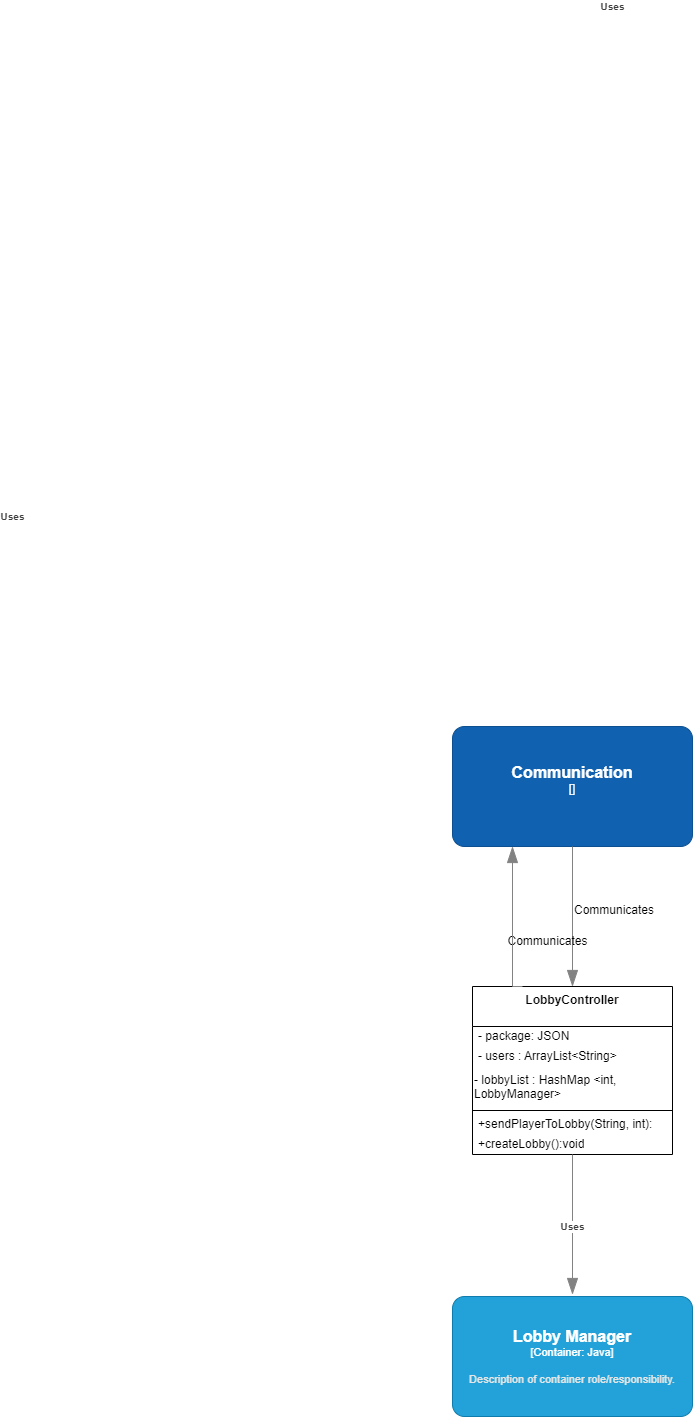

The diagram above was exported from draw.io. Its source (the exported page's mxGraphModel, read from the mxfile embedded in the PNG):
<mxGraphModel dx="2284" dy="1877" grid="1" gridSize="10" guides="1" tooltips="1" connect="1" arrows="1" fold="1" page="1" pageScale="1" pageWidth="850" pageHeight="1100" math="0" shadow="0">
  <root>
    <mxCell id="0" />
    <mxCell id="1" parent="0" />
    <mxCell id="56SD0yR_lCgJiJCI__P_-1" value="&lt;b&gt;LobbyController&lt;/b&gt;" style="swimlane;fontStyle=0;align=center;verticalAlign=top;childLayout=stackLayout;horizontal=1;startSize=40;horizontalStack=0;resizeParent=1;resizeParentMax=0;resizeLast=0;collapsible=0;marginBottom=0;html=1;whiteSpace=wrap;" parent="1" vertex="1">
      <mxGeometry x="300" y="200" width="200" height="168" as="geometry" />
    </mxCell>
    <mxCell id="56SD0yR_lCgJiJCI__P_-3" value="- package: JSON" style="text;html=1;strokeColor=none;fillColor=none;align=left;verticalAlign=middle;spacingLeft=4;spacingRight=4;overflow=hidden;rotatable=0;points=[[0,0.5],[1,0.5]];portConstraint=eastwest;whiteSpace=wrap;" parent="56SD0yR_lCgJiJCI__P_-1" vertex="1">
      <mxGeometry y="40" width="200" height="20" as="geometry" />
    </mxCell>
    <mxCell id="kuAjKOTXd6KrVfLlisdC-2" value="- users : ArrayList&amp;lt;String&amp;gt;" style="text;html=1;strokeColor=none;fillColor=none;align=left;verticalAlign=middle;spacingLeft=4;spacingRight=4;overflow=hidden;rotatable=0;points=[[0,0.5],[1,0.5]];portConstraint=eastwest;whiteSpace=wrap;" parent="56SD0yR_lCgJiJCI__P_-1" vertex="1">
      <mxGeometry y="60" width="200" height="20" as="geometry" />
    </mxCell>
    <mxCell id="2suOYkJqypf_pwIvr91c-1" value="- lobbyList : HashMap &amp;lt;int, LobbyManager&amp;gt;" style="text;whiteSpace=wrap;html=1;" parent="56SD0yR_lCgJiJCI__P_-1" vertex="1">
      <mxGeometry y="80" width="200" height="40" as="geometry" />
    </mxCell>
    <mxCell id="56SD0yR_lCgJiJCI__P_-6" value="" style="line;strokeWidth=1;fillColor=none;align=left;verticalAlign=middle;spacingTop=-1;spacingLeft=3;spacingRight=3;rotatable=0;labelPosition=right;points=[];portConstraint=eastwest;" parent="56SD0yR_lCgJiJCI__P_-1" vertex="1">
      <mxGeometry y="120" width="200" height="8" as="geometry" />
    </mxCell>
    <mxCell id="56SD0yR_lCgJiJCI__P_-8" value="+sendPlayerToLobby(String, int): void" style="text;html=1;strokeColor=none;fillColor=none;align=left;verticalAlign=middle;spacingLeft=4;spacingRight=4;overflow=hidden;rotatable=0;points=[[0,0.5],[1,0.5]];portConstraint=eastwest;whiteSpace=wrap;" parent="56SD0yR_lCgJiJCI__P_-1" vertex="1">
      <mxGeometry y="128" width="200" height="20" as="geometry" />
    </mxCell>
    <mxCell id="QBOmsO4AyBYmLUPjN1_2-1" value="+createLobby():void" style="text;html=1;strokeColor=none;fillColor=none;align=left;verticalAlign=middle;spacingLeft=4;spacingRight=4;overflow=hidden;rotatable=0;points=[[0,0.5],[1,0.5]];portConstraint=eastwest;whiteSpace=wrap;" parent="56SD0yR_lCgJiJCI__P_-1" vertex="1">
      <mxGeometry y="148" width="200" height="20" as="geometry" />
    </mxCell>
    <object placeholders="1" c4Name="Communication" c4Type="" c4Description="" label="&lt;font style=&quot;font-size: 16px&quot;&gt;&lt;b&gt;%c4Name%&lt;/b&gt;&lt;/font&gt;&lt;div&gt;[%c4Type%]&lt;/div&gt;&lt;br&gt;&lt;div&gt;&lt;font style=&quot;font-size: 11px&quot;&gt;&lt;font color=&quot;#cccccc&quot;&gt;%c4Description%&lt;/font&gt;&lt;/div&gt;" id="AC5eWRHj8RUT7Mmm6Rpw-1">
      <mxCell style="rounded=1;whiteSpace=wrap;html=1;labelBackgroundColor=none;fillColor=#1061B0;fontColor=#ffffff;align=center;arcSize=10;strokeColor=#0D5091;metaEdit=1;resizable=0;points=[[0.25,0,0],[0.5,0,0],[0.75,0,0],[1,0.25,0],[1,0.5,0],[1,0.75,0],[0.75,1,0],[0.5,1,0],[0.25,1,0],[0,0.75,0],[0,0.5,0],[0,0.25,0]];" parent="1" vertex="1">
        <mxGeometry x="280" y="-60" width="240" height="120" as="geometry" />
      </mxCell>
    </object>
    <object placeholders="1" c4Name="Lobby Manager" c4Type="Container" c4Technology="Java" c4Description="Description of container role/responsibility." label="&lt;font style=&quot;font-size: 16px&quot;&gt;&lt;b&gt;%c4Name%&lt;/b&gt;&lt;/font&gt;&lt;div&gt;[%c4Type%: %c4Technology%]&lt;/div&gt;&lt;br&gt;&lt;div&gt;&lt;font style=&quot;font-size: 11px&quot;&gt;&lt;font color=&quot;#E6E6E6&quot;&gt;%c4Description%&lt;/font&gt;&lt;/div&gt;" id="qO9z6_TNaeXzh0u5CgGd-1">
      <mxCell style="rounded=1;whiteSpace=wrap;html=1;fontSize=11;labelBackgroundColor=none;fillColor=#23A2D9;fontColor=#ffffff;align=center;arcSize=10;strokeColor=#0E7DAD;metaEdit=1;resizable=0;points=[[0.25,0,0],[0.5,0,0],[0.75,0,0],[1,0.25,0],[1,0.5,0],[1,0.75,0],[0.75,1,0],[0.5,1,0],[0.25,1,0],[0,0.75,0],[0,0.5,0],[0,0.25,0]];" parent="1" vertex="1">
        <mxGeometry x="280" y="510" width="240" height="120" as="geometry" />
      </mxCell>
    </object>
    <object placeholders="1" c4Type="Relationship" c4Description="Uses" label="&lt;div style=&quot;text-align: left&quot;&gt;&lt;div style=&quot;text-align: center&quot;&gt;&lt;b&gt;%c4Description%&lt;/b&gt;&lt;/div&gt;" id="_-4R6IsQQprt2U4EJK2--1">
      <mxCell style="endArrow=blockThin;html=1;fontSize=10;fontColor=#404040;strokeWidth=1;endFill=1;strokeColor=#828282;elbow=vertical;metaEdit=1;endSize=14;startSize=14;jumpStyle=arc;jumpSize=16;rounded=0;edgeStyle=orthogonalEdgeStyle;" parent="1" edge="1">
        <mxGeometry x="0.0286" width="240" relative="1" as="geometry">
          <mxPoint x="400" y="368" as="sourcePoint" />
          <mxPoint x="400" y="508" as="targetPoint" />
          <mxPoint as="offset" />
          <Array as="points">
            <mxPoint x="400" y="428" />
            <mxPoint x="400" y="428" />
          </Array>
        </mxGeometry>
      </mxCell>
    </object>
    <object placeholders="1" c4Type="Relationship" c4Description="Uses" label="&lt;div style=&quot;text-align: left&quot;&gt;&lt;div style=&quot;text-align: center&quot;&gt;&lt;b&gt;%c4Description%&lt;/b&gt;&lt;/div&gt;" id="oPDIZWOg18oDQbxryhjh-1">
      <mxCell style="endArrow=blockThin;html=1;fontSize=10;fontColor=#404040;strokeWidth=1;endFill=1;strokeColor=#828282;elbow=vertical;metaEdit=1;endSize=14;startSize=14;jumpStyle=arc;jumpSize=16;rounded=0;edgeStyle=orthogonalEdgeStyle;exitX=0.5;exitY=1;exitDx=0;exitDy=0;exitPerimeter=0;" parent="1" source="AC5eWRHj8RUT7Mmm6Rpw-1" edge="1">
        <mxGeometry x="-1" y="-650" width="240" relative="1" as="geometry">
          <mxPoint x="400" y="80" as="sourcePoint" />
          <mxPoint x="400" y="200" as="targetPoint" />
          <mxPoint x="90" y="-330" as="offset" />
          <Array as="points">
            <mxPoint x="400" y="70" />
            <mxPoint x="400" y="70" />
          </Array>
        </mxGeometry>
      </mxCell>
    </object>
    <mxCell id="oPDIZWOg18oDQbxryhjh-4" value="Communicates" style="text;html=1;align=center;verticalAlign=middle;resizable=0;points=[];autosize=1;strokeColor=none;fillColor=none;" parent="1" vertex="1">
      <mxGeometry x="325" y="140" width="100" height="30" as="geometry" />
    </mxCell>
    <mxCell id="oPDIZWOg18oDQbxryhjh-7" value="Communicates" style="text;whiteSpace=wrap;html=1;" parent="1" vertex="1">
      <mxGeometry x="400" y="110" width="110" height="40" as="geometry" />
    </mxCell>
    <object placeholders="1" c4Type="Relationship" c4Description="Uses" label="&lt;div style=&quot;text-align: left&quot;&gt;&lt;div style=&quot;text-align: center&quot;&gt;&lt;b&gt;%c4Description%&lt;/b&gt;&lt;/div&gt;" id="_U3YdY0Jsv1Nje__d3rw-1">
      <mxCell style="endArrow=blockThin;html=1;fontSize=10;fontColor=#404040;strokeWidth=1;endFill=1;strokeColor=#828282;elbow=vertical;metaEdit=1;endSize=14;startSize=14;jumpStyle=arc;jumpSize=16;rounded=0;edgeStyle=orthogonalEdgeStyle;exitX=0.25;exitY=0;exitDx=0;exitDy=0;entryX=0.25;entryY=1;entryDx=0;entryDy=0;entryPerimeter=0;" parent="1" source="56SD0yR_lCgJiJCI__P_-1" target="AC5eWRHj8RUT7Mmm6Rpw-1" edge="1">
        <mxGeometry x="-1" y="-650" width="240" relative="1" as="geometry">
          <mxPoint x="210" y="90" as="sourcePoint" />
          <mxPoint x="210" y="210" as="targetPoint" />
          <mxPoint x="90" y="-330" as="offset" />
          <Array as="points">
            <mxPoint x="340" y="200" />
          </Array>
        </mxGeometry>
      </mxCell>
    </object>
  </root>
</mxGraphModel>